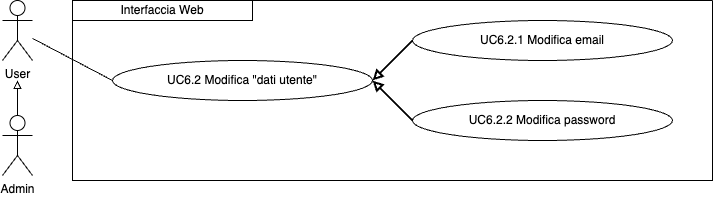

The diagram above was exported from draw.io. Its source (the exported page's mxGraphModel, read from the mxfile embedded in the PNG):
<mxGraphModel dx="954" dy="610" grid="1" gridSize="10" guides="1" tooltips="1" connect="1" arrows="1" fold="1" page="1" pageScale="1" pageWidth="827" pageHeight="1169" math="0" shadow="0">
  <root>
    <mxCell id="0" />
    <mxCell id="1" parent="0" />
    <mxCell id="pQDb5-6woKFzZYFBitYI-1" value="User" style="shape=umlActor;verticalLabelPosition=bottom;verticalAlign=top;html=1;outlineConnect=0;" parent="1" vertex="1">
      <mxGeometry x="60" y="120" width="30" height="60" as="geometry" />
    </mxCell>
    <mxCell id="pQDb5-6woKFzZYFBitYI-2" value="" style="swimlane;startSize=0;" parent="1" vertex="1">
      <mxGeometry x="130" y="120" width="640" height="180" as="geometry">
        <mxRectangle x="210" y="185" width="50" height="40" as="alternateBounds" />
      </mxGeometry>
    </mxCell>
    <mxCell id="pQDb5-6woKFzZYFBitYI-3" value="UC6.2 Modifica &quot;dati utente&quot;" style="ellipse;whiteSpace=wrap;html=1;" parent="pQDb5-6woKFzZYFBitYI-2" vertex="1">
      <mxGeometry x="40" y="60" width="260" height="40" as="geometry" />
    </mxCell>
    <mxCell id="pQDb5-6woKFzZYFBitYI-4" value="Interfaccia Web" style="rounded=0;whiteSpace=wrap;html=1;" parent="pQDb5-6woKFzZYFBitYI-2" vertex="1">
      <mxGeometry width="180" height="20" as="geometry" />
    </mxCell>
    <mxCell id="pQDb5-6woKFzZYFBitYI-7" value="UC6.2.1 Modifica email" style="ellipse;whiteSpace=wrap;html=1;" parent="pQDb5-6woKFzZYFBitYI-2" vertex="1">
      <mxGeometry x="340" y="20" width="260" height="40" as="geometry" />
    </mxCell>
    <mxCell id="pQDb5-6woKFzZYFBitYI-8" value="" style="endArrow=none;html=1;rounded=0;entryX=0;entryY=0.5;entryDx=0;entryDy=0;startArrow=block;startFill=0;strokeWidth=2;exitX=1;exitY=0.5;exitDx=0;exitDy=0;" parent="pQDb5-6woKFzZYFBitYI-2" source="pQDb5-6woKFzZYFBitYI-3" target="pQDb5-6woKFzZYFBitYI-7" edge="1">
      <mxGeometry width="50" height="50" relative="1" as="geometry">
        <mxPoint x="290" y="80" as="sourcePoint" />
        <mxPoint x="337" y="105" as="targetPoint" />
      </mxGeometry>
    </mxCell>
    <mxCell id="pQDb5-6woKFzZYFBitYI-14" value="UC6.2.2 Modifica password" style="ellipse;whiteSpace=wrap;html=1;" parent="pQDb5-6woKFzZYFBitYI-2" vertex="1">
      <mxGeometry x="340" y="100" width="260" height="40" as="geometry" />
    </mxCell>
    <mxCell id="pQDb5-6woKFzZYFBitYI-11" style="edgeStyle=orthogonalEdgeStyle;rounded=0;orthogonalLoop=1;jettySize=auto;html=1;exitX=0.5;exitY=0;exitDx=0;exitDy=0;exitPerimeter=0;endArrow=block;endFill=0;" parent="1" source="pQDb5-6woKFzZYFBitYI-12" edge="1">
      <mxGeometry relative="1" as="geometry">
        <mxPoint x="75" y="200" as="targetPoint" />
      </mxGeometry>
    </mxCell>
    <mxCell id="pQDb5-6woKFzZYFBitYI-12" value="Admin" style="shape=umlActor;verticalLabelPosition=bottom;verticalAlign=top;html=1;outlineConnect=0;" parent="1" vertex="1">
      <mxGeometry x="60" y="235" width="30" height="60" as="geometry" />
    </mxCell>
    <mxCell id="pQDb5-6woKFzZYFBitYI-13" value="" style="endArrow=none;html=1;rounded=0;entryX=0;entryY=0.5;entryDx=0;entryDy=0;" parent="1" source="pQDb5-6woKFzZYFBitYI-1" target="pQDb5-6woKFzZYFBitYI-3" edge="1">
      <mxGeometry width="50" height="50" relative="1" as="geometry">
        <mxPoint x="330" y="300" as="sourcePoint" />
        <mxPoint x="190" y="240" as="targetPoint" />
      </mxGeometry>
    </mxCell>
    <mxCell id="pQDb5-6woKFzZYFBitYI-15" value="" style="endArrow=none;html=1;rounded=0;entryX=0;entryY=0.5;entryDx=0;entryDy=0;startArrow=block;startFill=0;strokeWidth=2;" parent="1" target="pQDb5-6woKFzZYFBitYI-14" edge="1">
      <mxGeometry width="50" height="50" relative="1" as="geometry">
        <mxPoint x="430" y="200" as="sourcePoint" />
        <mxPoint x="480" y="220" as="targetPoint" />
      </mxGeometry>
    </mxCell>
  </root>
</mxGraphModel>